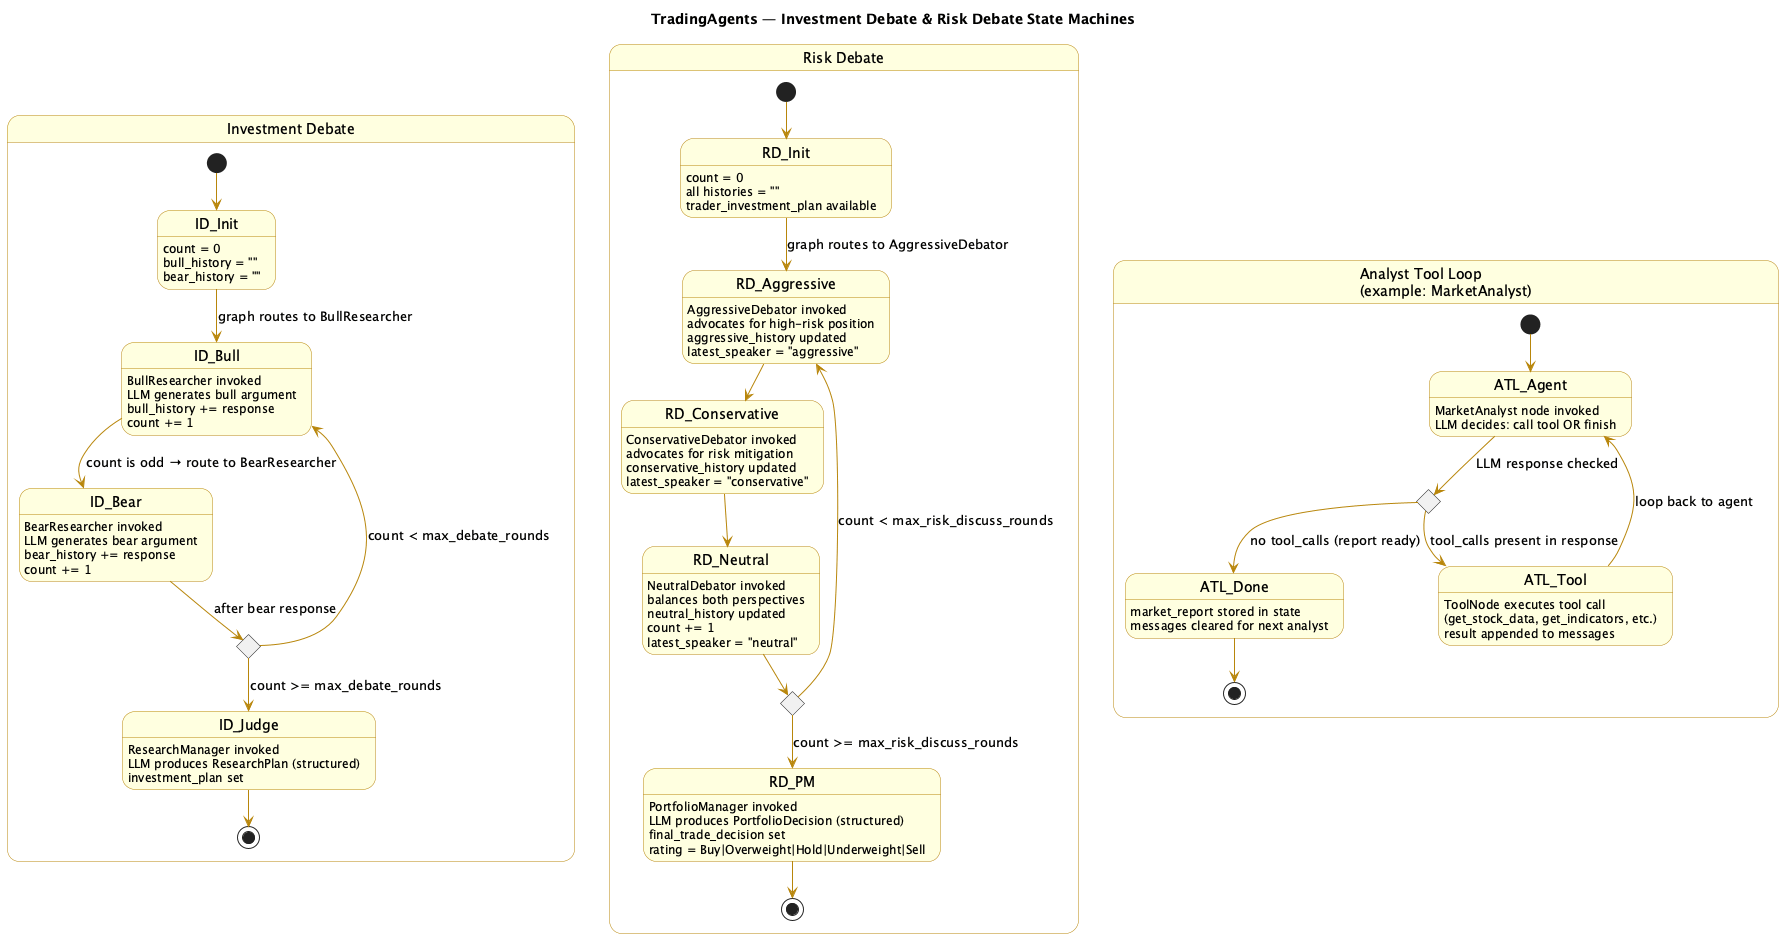

The diagram above was rendered by PlantUML. Its source (embedded in the PNG):
@startuml State Diagram - Debate State Machines
title TradingAgents — Investment Debate & Risk Debate State Machines

skinparam state {
  BackgroundColor LightYellow
  BorderColor DarkGoldenRod
  ArrowColor DarkGoldenRod
}

' ════════════════════════════════════════════════════════════════════════════════
' INVESTMENT DEBATE STATE MACHINE
' ════════════════════════════════════════════════════════════════════════════════
state "Investment Debate" as ID {
  [*] --> ID_Init

  state ID_Init : count = 0\nbull_history = ""\nbear_history = ""

  ID_Init --> ID_Bull : graph routes to BullResearcher

  state ID_Bull : BullResearcher invoked\nLLM generates bull argument\nbull_history += response\ncount += 1

  ID_Bull --> ID_Bear : count is odd → route to BearResearcher

  state ID_Bear : BearResearcher invoked\nLLM generates bear argument\nbear_history += response\ncount += 1

  ID_Bear --> ID_Check : after bear response

  state ID_Check <<choice>>
  ID_Check --> ID_Bull : count < max_debate_rounds
  ID_Check --> ID_Judge : count >= max_debate_rounds

  state ID_Judge : ResearchManager invoked\nLLM produces ResearchPlan (structured)\ninvestment_plan set
  ID_Judge --> [*]
}

' ════════════════════════════════════════════════════════════════════════════════
' RISK DEBATE STATE MACHINE
' ════════════════════════════════════════════════════════════════════════════════
state "Risk Debate" as RD {
  [*] --> RD_Init

  state RD_Init : count = 0\nall histories = ""\ntrader_investment_plan available

  RD_Init --> RD_Aggressive : graph routes to AggressiveDebator

  state RD_Aggressive : AggressiveDebator invoked\nadvocates for high-risk position\naggressive_history updated\nlatest_speaker = "aggressive"

  RD_Aggressive --> RD_Conservative

  state RD_Conservative : ConservativeDebator invoked\nadvocates for risk mitigation\nconservative_history updated\nlatest_speaker = "conservative"

  RD_Conservative --> RD_Neutral

  state RD_Neutral : NeutralDebator invoked\nbalances both perspectives\nneutral_history updated\ncount += 1\nlatest_speaker = "neutral"

  RD_Neutral --> RD_RiskCheck

  state RD_RiskCheck <<choice>>
  RD_RiskCheck --> RD_Aggressive : count < max_risk_discuss_rounds
  RD_RiskCheck --> RD_PM : count >= max_risk_discuss_rounds

  state RD_PM : PortfolioManager invoked\nLLM produces PortfolioDecision (structured)\nfinal_trade_decision set\nrating = Buy|Overweight|Hold|Underweight|Sell
  RD_PM --> [*]
}

' ════════════════════════════════════════════════════════════════════════════════
' ANALYST TOOL LOOP STATE MACHINE  (same for all 4 analyst types)
' ════════════════════════════════════════════════════════════════════════════════
state "Analyst Tool Loop\n(example: MarketAnalyst)" as ATL {
  [*] --> ATL_Agent

  state ATL_Agent : MarketAnalyst node invoked\nLLM decides: call tool OR finish

  state ATL_Check <<choice>>
  ATL_Agent --> ATL_Check : LLM response checked

  ATL_Check --> ATL_Tool : tool_calls present in response
  ATL_Check --> ATL_Done : no tool_calls (report ready)

  state ATL_Tool : ToolNode executes tool call\n(get_stock_data, get_indicators, etc.)\nresult appended to messages

  ATL_Tool --> ATL_Agent : loop back to agent

  state ATL_Done : market_report stored in state\nmessages cleared for next analyst
  ATL_Done --> [*]
}

@enduml